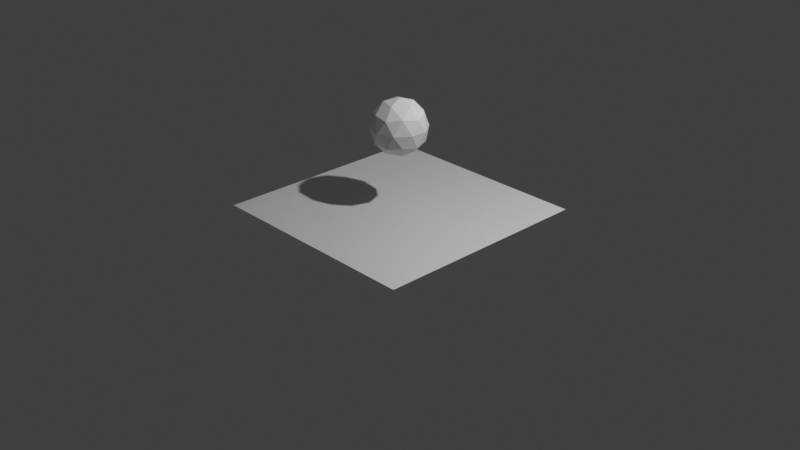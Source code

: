 # Source: Splat.blend  (saved by Blender 2.80.75; exported with 4.5.12 LTS)
import bpy
from mathutils import Matrix  # noqa: F401  (used for matrix-valued properties, if any)

bpy.ops.wm.read_factory_settings(use_empty=True)
scene = bpy.context.scene
scene.name = 'Scene'

# ---- collections
col_collection = bpy.data.collections.new('Collection'); scene.collection.children.link(col_collection)

# ---- images (referenced by path relative to the original .blend; pixels are not part of the script)
import os
ASSET_DIR = os.environ.get("B2B_ASSET_DIR", "")  # directory of the original .blend (textures are referenced by path, not embedded)
HERE = os.path.dirname(os.path.abspath(__file__))  # packed textures are extracted next to this script under _unpacked/

def load_image(name, relpath, width, height, colorspace="sRGB"):
    """Load a texture the original file referenced (path relative to the .blend, or extracted next to this script)."""
    p = next((c for c in (os.path.join(HERE, relpath), os.path.join(ASSET_DIR, relpath)) if relpath and os.path.exists(c)), "")
    if p:
        img = bpy.data.images.load(p, check_existing=True)
        img.name = name
    else:  # same state as the original file: an image datablock whose file is absent (Cycles renders it pink)
        img = bpy.data.images.new(name, width, height)
        img.source = "FILE"
        img.filepath = "//" + (relpath or name)
    img.colorspace_settings.name = colorspace
    return img
img_splat = load_image('Splat', 'Assets/Textures/Splat.png', 1024, 1024, 'sRGB')

# ---- materials (node trees are filled in below, after node groups)
mat_material_003 = bpy.data.materials.new('Material.003')
mat_material_002 = bpy.data.materials.new('Material.002')

# ---- material node trees
mat_material_003.use_nodes = True; mat_material_003.node_tree.nodes.clear()
_N = mat_material_003.node_tree.nodes; _L = mat_material_003.node_tree.links
n0 = _N.new('ShaderNodeOutputMaterial'); n0.name = 'Material Output'; n0.location = (90, 319)
n1 = _N.new('ShaderNodeValToRGB'); n1.name = 'ColorRamp'; n1.location = (-206, 323)
while len(n1.color_ramp.elements) > 1: n1.color_ramp.elements.remove(n1.color_ramp.elements[-1])
n1.color_ramp.elements[0].position = 0.03333; n1.color_ramp.elements[0].color = (0.0, 0.0, 0.0, 1.0)
_e = n1.color_ramp.elements.new(0.1061); _e.color = (1.0, 1.0, 1.0, 1.0)
n2 = _N.new('ShaderNodeSeparateColor'); n2.name = 'Separate RGB'; n2.location = (-397, 220)
n3 = _N.new('ShaderNodeNewGeometry'); n3.name = 'Geometry'; n3.location = (-714, 488)
_L.new(n1.outputs[0], n0.inputs[0])
_L.new(n2.outputs[2], n1.inputs[0])
_L.new(n3.outputs[0], n2.inputs[0])
n0.is_active_output = True
mat_material_002.use_nodes = True; mat_material_002.node_tree.nodes.clear()
_N = mat_material_002.node_tree.nodes; _L = mat_material_002.node_tree.links
n0 = _N.new('ShaderNodeOutputMaterial'); n0.name = 'Material Output'; n0.location = (300, 300)
n1 = _N.new('ShaderNodeBsdfPrincipled'); n1.name = 'Principled BSDF'; n1.location = (10, 300)
n1.distribution = 'GGX'
n1.subsurface_method = 'BURLEY'
n1.inputs[3].default_value = 1.45
n1.inputs[27].default_value = (0.0, 0.0, 0.0, 1.0)
n1.inputs[28].default_value = 1.0
n2 = _N.new('ShaderNodeTexImage'); n2.name = 'Image Texture'; n2.location = (338, 41)
n2.image = img_splat
_L.new(n1.outputs[0], n0.inputs[0])
n0.is_active_output = True

# ---- world
world_world = bpy.data.worlds.new('World'); scene.world = world_world
world_world.use_nodes = True; world_world.node_tree.nodes.clear()
_N = world_world.node_tree.nodes; _L = world_world.node_tree.links
n0 = _N.new('ShaderNodeOutputWorld'); n0.name = 'World Output'; n0.location = (300, 300)
n1 = _N.new('ShaderNodeBackground'); n1.name = 'Background'; n1.location = (10, 300)
n1.inputs[0].default_value = (0.05088, 0.05088, 0.05088, 1.0)
_L.new(n1.outputs[0], n0.inputs[0])
n0.is_active_output = True
world_world.color = (0.05088, 0.05088, 0.05088)
world_world.use_sun_shadow = False
world_world.sun_shadow_jitter_overblur = 0.0

# ---- cameras
cam_camera = bpy.data.cameras.new('Camera')
cam_camera.clip_end = 100.0
cam_camera.ortho_scale = 7.314

# ---- lights
light_light = bpy.data.lights.new('Light', 'POINT')
light_light.transmission_factor = 0.0
light_light.energy = 1000.0
light_light.shadow_soft_size = 0.1
light_light.shadow_maximum_resolution = 0.006
light_light.use_absolute_resolution = True

# ---- meshes
me_cube_001 = bpy.data.meshes.new('Cube.001')
me_cube_001.from_pydata([(-2.0, -2.0, -2.0), (-2.0, -2.0, 2.0), (-2.0, 2.0, -2.0), (-2.0, 2.0, 2.0), (2.0, -2.0, -2.0), (2.0, -2.0, 2.0), (2.0, 2.0, -2.0), (2.0, 2.0, 2.0)], [], [(0, 1, 3, 2), (2, 3, 7, 6), (6, 7, 5, 4), (4, 5, 1, 0), (2, 6, 4, 0), (7, 3, 1, 5)])
me_cube_001.polygons.foreach_set('use_smooth', [True] * 6)
_uv = me_cube_001.uv_layers.new(name='UVMap')
_uv.uv.foreach_set('vector', [0.375, 0.0, 0.625, 0.0, 0.625, 0.25, 0.375, 0.25, 0.375, 0.25, 0.625, 0.25, 0.625, 0.5, 0.375, 0.5, 0.375, 0.5, 0.625, 0.5, 0.625, 0.75, 0.375, 0.75, 0.375, 0.75, 0.625, 0.75, 0.625, 1.0, 0.375, 1.0, 0.125, 0.5, 0.375, 0.5, 0.375, 0.75, 0.125, 0.75, 0.625, 0.5, 0.875, 0.5, 0.875, 0.75, 0.625, 0.75])
me_cube_001.materials.append(mat_material_003)
me_cube_001.use_remesh_preserve_volume = False
me_cube_001.use_remesh_preserve_attributes = False
me_cube_001.use_mirror_vertex_groups = False
me_cube_001.update()
me_icosphere = bpy.data.meshes.new('Icosphere')
me_icosphere.from_pydata([(0.0, 0.0, -1.0), (0.7236, -0.5257, -0.4472), (-0.2764, -0.8506, -0.4472), (-0.8944, 0.0, -0.4472), (-0.2764, 0.8506, -0.4472), (0.7236, 0.5257, -0.4472), (0.2764, -0.8506, 0.4472), (-0.7236, -0.5257, 0.4472), (-0.7236, 0.5257, 0.4472), (0.2764, 0.8506, 0.4472), (0.8944, 0.0, 0.4472), (0.0, 0.0, 1.0), (-0.1625, -0.5, -0.8507), (0.4253, -0.309, -0.8507), (0.2629, -0.809, -0.5257), (0.8506, 0.0, -0.5257), (0.4253, 0.309, -0.8507), (-0.5257, 0.0, -0.8507), (-0.6882, -0.5, -0.5257), (-0.1625, 0.5, -0.8507), (-0.6882, 0.5, -0.5257), (0.2629, 0.809, -0.5257), (0.9511, -0.309, 0.0), (0.9511, 0.309, 0.0), (0.0, -1.0, 0.0), (0.5878, -0.809, 0.0), (-0.9511, -0.309, 0.0), (-0.5878, -0.809, 0.0), (-0.5878, 0.809, 0.0), (-0.9511, 0.309, 0.0), (0.5878, 0.809, 0.0), (0.0, 1.0, 0.0), (0.6882, -0.5, 0.5257), (-0.2629, -0.809, 0.5257), (-0.8506, 0.0, 0.5257), (-0.2629, 0.809, 0.5257), (0.6882, 0.5, 0.5257), (0.1625, -0.5, 0.8507), (0.5257, 0.0, 0.8507), (-0.4253, -0.309, 0.8507), (-0.4253, 0.309, 0.8507), (0.1625, 0.5, 0.8507)], [], [(0, 13, 12), (1, 13, 15), (0, 12, 17), (0, 17, 19), (0, 19, 16), (1, 15, 22), (2, 14, 24), (3, 18, 26), (4, 20, 28), (5, 21, 30), (1, 22, 25), (2, 24, 27), (3, 26, 29), (4, 28, 31), (5, 30, 23), (6, 32, 37), (7, 33, 39), (8, 34, 40), (9, 35, 41), (10, 36, 38), (38, 41, 11), (38, 36, 41), (36, 9, 41), (41, 40, 11), (41, 35, 40), (35, 8, 40), (40, 39, 11), (40, 34, 39), (34, 7, 39), (39, 37, 11), (39, 33, 37), (33, 6, 37), (37, 38, 11), (37, 32, 38), (32, 10, 38), (23, 36, 10), (23, 30, 36), (30, 9, 36), (31, 35, 9), (31, 28, 35), (28, 8, 35), (29, 34, 8), (29, 26, 34), (26, 7, 34), (27, 33, 7), (27, 24, 33), (24, 6, 33), (25, 32, 6), (25, 22, 32), (22, 10, 32), (30, 31, 9), (30, 21, 31), (21, 4, 31), (28, 29, 8), (28, 20, 29), (20, 3, 29), (26, 27, 7), (26, 18, 27), (18, 2, 27), (24, 25, 6), (24, 14, 25), (14, 1, 25), (22, 23, 10), (22, 15, 23), (15, 5, 23), (16, 21, 5), (16, 19, 21), (19, 4, 21), (19, 20, 4), (19, 17, 20), (17, 3, 20), (17, 18, 3), (17, 12, 18), (12, 2, 18), (15, 16, 5), (15, 13, 16), (13, 0, 16), (12, 14, 2), (12, 13, 14), (13, 1, 14)])
_uv = me_icosphere.uv_layers.new(name='UVMap')
_uv.uv.foreach_set('vector', [0.8182, 0.0, 0.7727, 0.07873, 0.8636, 0.07873, 0.7273, 0.1575, 0.6818, 0.07873, 0.6364, 0.1575, 0.09091, 0.0, 0.04545, 0.07873, 0.1364, 0.07873, 0.2727, 0.0, 0.2273, 0.07873, 0.3182, 0.07873, 0.4545, 0.0, 0.4091, 0.07873, 0.5, 0.07873, 0.7273, 0.1575, 0.6364, 0.1575, 0.6818, 0.2362, 0.9091, 0.1575, 0.8182, 0.1575, 0.8636, 0.2362, 0.1818, 0.1575, 0.09091, 0.1575, 0.1364, 0.2362, 0.3636, 0.1575, 0.2727, 0.1575, 0.3182, 0.2362, 0.5455, 0.1575, 0.4545, 0.1575, 0.5, 0.2362, 0.7273, 0.1575, 0.6818, 0.2362, 0.7727, 0.2362, 0.9091, 0.1575, 0.8636, 0.2362, 0.9545, 0.2362, 0.1818, 0.1575, 0.1364, 0.2362, 0.2273, 0.2362, 0.3636, 0.1575, 0.3182, 0.2362, 0.4091, 0.2362, 0.5455, 0.1575, 0.5, 0.2362, 0.5909, 0.2362, 0.8182, 0.3149, 0.7273, 0.3149, 0.7727, 0.3937, 1.0, 0.3149, 0.9091, 0.3149, 0.9545, 0.3937, 0.2727, 0.3149, 0.1818, 0.3149, 0.2273, 0.3937, 0.4545, 0.3149, 0.3636, 0.3149, 0.4091, 0.3937, 0.6364, 0.3149, 0.5455, 0.3149, 0.5909, 0.3937, 0.5909, 0.3937, 0.5, 0.3937, 0.5455, 0.4724, 0.5909, 0.3937, 0.5455, 0.3149, 0.5, 0.3937, 0.5455, 0.3149, 0.4545, 0.3149, 0.5, 0.3937, 0.4091, 0.3937, 0.3182, 0.3937, 0.3636, 0.4724, 0.4091, 0.3937, 0.3636, 0.3149, 0.3182, 0.3937, 0.3636, 0.3149, 0.2727, 0.3149, 0.3182, 0.3937, 0.2273, 0.3937, 0.1364, 0.3937, 0.1818, 0.4724, 0.2273, 0.3937, 0.1818, 0.3149, 0.1364, 0.3937, 0.1818, 0.3149, 0.09091, 0.3149, 0.1364, 0.3937, 0.9545, 0.3937, 0.8636, 0.3937, 0.9091, 0.4724, 0.9545, 0.3937, 0.9091, 0.3149, 0.8636, 0.3937, 0.9091, 0.3149, 0.8182, 0.3149, 0.8636, 0.3937, 0.7727, 0.3937, 0.6818, 0.3937, 0.7273, 0.4724, 0.7727, 0.3937, 0.7273, 0.3149, 0.6818, 0.3937, 0.7273, 0.3149, 0.6364, 0.3149, 0.6818, 0.3937, 0.5909, 0.2362, 0.5455, 0.3149, 0.6364, 0.3149, 0.5909, 0.2362, 0.5, 0.2362, 0.5455, 0.3149, 0.5, 0.2362, 0.4545, 0.3149, 0.5455, 0.3149, 0.4091, 0.2362, 0.3636, 0.3149, 0.4545, 0.3149, 0.4091, 0.2362, 0.3182, 0.2362, 0.3636, 0.3149, 0.3182, 0.2362, 0.2727, 0.3149, 0.3636, 0.3149, 0.2273, 0.2362, 0.1818, 0.3149, 0.2727, 0.3149, 0.2273, 0.2362, 0.1364, 0.2362, 0.1818, 0.3149, 0.1364, 0.2362, 0.09091, 0.3149, 0.1818, 0.3149, 0.9545, 0.2362, 0.9091, 0.3149, 1.0, 0.3149, 0.9545, 0.2362, 0.8636, 0.2362, 0.9091, 0.3149, 0.8636, 0.2362, 0.8182, 0.3149, 0.9091, 0.3149, 0.7727, 0.2362, 0.7273, 0.3149, 0.8182, 0.3149, 0.7727, 0.2362, 0.6818, 0.2362, 0.7273, 0.3149, 0.6818, 0.2362, 0.6364, 0.3149, 0.7273, 0.3149, 0.5, 0.2362, 0.4091, 0.2362, 0.4545, 0.3149, 0.5, 0.2362, 0.4545, 0.1575, 0.4091, 0.2362, 0.4545, 0.1575, 0.3636, 0.1575, 0.4091, 0.2362, 0.3182, 0.2362, 0.2273, 0.2362, 0.2727, 0.3149, 0.3182, 0.2362, 0.2727, 0.1575, 0.2273, 0.2362, 0.2727, 0.1575, 0.1818, 0.1575, 0.2273, 0.2362, 0.1364, 0.2362, 0.04545, 0.2362, 0.09091, 0.3149, 0.1364, 0.2362, 0.09091, 0.1575, 0.04545, 0.2362, 0.09091, 0.1575, 0.0, 0.1575, 0.04545, 0.2362, 0.8636, 0.2362, 0.7727, 0.2362, 0.8182, 0.3149, 0.8636, 0.2362, 0.8182, 0.1575, 0.7727, 0.2362, 0.8182, 0.1575, 0.7273, 0.1575, 0.7727, 0.2362, 0.6818, 0.2362, 0.5909, 0.2362, 0.6364, 0.3149, 0.6818, 0.2362, 0.6364, 0.1575, 0.5909, 0.2362, 0.6364, 0.1575, 0.5455, 0.1575, 0.5909, 0.2362, 0.5, 0.07873, 0.4545, 0.1575, 0.5455, 0.1575, 0.5, 0.07873, 0.4091, 0.07873, 0.4545, 0.1575, 0.4091, 0.07873, 0.3636, 0.1575, 0.4545, 0.1575, 0.3182, 0.07873, 0.2727, 0.1575, 0.3636, 0.1575, 0.3182, 0.07873, 0.2273, 0.07873, 0.2727, 0.1575, 0.2273, 0.07873, 0.1818, 0.1575, 0.2727, 0.1575, 0.1364, 0.07873, 0.09091, 0.1575, 0.1818, 0.1575, 0.1364, 0.07873, 0.04545, 0.07873, 0.09091, 0.1575, 0.04545, 0.07873, 0.0, 0.1575, 0.09091, 0.1575, 0.6364, 0.1575, 0.5909, 0.07873, 0.5455, 0.1575, 0.6364, 0.1575, 0.6818, 0.07873, 0.5909, 0.07873, 0.6818, 0.07873, 0.6364, 0.0, 0.5909, 0.07873, 0.8636, 0.07873, 0.8182, 0.1575, 0.9091, 0.1575, 0.8636, 0.07873, 0.7727, 0.07873, 0.8182, 0.1575, 0.7727, 0.07873, 0.7273, 0.1575, 0.8182, 0.1575])
me_icosphere.use_remesh_preserve_volume = False
me_icosphere.use_remesh_preserve_attributes = False
me_icosphere.use_mirror_vertex_groups = False
me_icosphere.update()
me_plane_002 = bpy.data.meshes.new('Plane.002')
me_plane_002.from_pydata([(-1.0, -1.0, 0.0), (1.0, -1.0, 0.0), (-1.0, 1.0, 0.0), (1.0, 1.0, 0.0)], [], [(0, 1, 3, 2)])
_uv = me_plane_002.uv_layers.new(name='UVMap')
_uv.uv.foreach_set('vector', [0.0, 0.0, 1.0, 0.0, 1.0, 1.0, 0.0, 1.0])
me_plane_002.materials.append(mat_material_002)
me_plane_002.use_remesh_preserve_volume = False
me_plane_002.use_remesh_preserve_attributes = False
me_plane_002.use_mirror_vertex_groups = False
me_plane_002.update()

# ---- objects
ob_light = bpy.data.objects.new('Light', light_light)
ob_camera = bpy.data.objects.new('Camera', cam_camera)
ob_cube = bpy.data.objects.new('Cube', me_cube_001)
ob_icosphere = bpy.data.objects.new('Icosphere', me_icosphere)
ob_plane = bpy.data.objects.new('Plane', me_plane_002)

# ---- transforms, parenting, visibility, modifiers, constraints
ob_light.location = (4.076, 1.005, 5.904)
ob_light.rotation_euler = (0.6503, 0.05522, 1.866)
ob_light.lock_rotations_4d = False
ob_light.empty_display_type = 'ARROWS'
ob_light.color = (0.0, 0.0, 0.0, 0.0)
ob_light.lineart.crease_threshold = 0.0
ob_camera.location = (7.359, -6.926, 4.958)
ob_camera.rotation_euler = (1.109, 0.0, 0.8149)
ob_camera.lock_rotations_4d = False
ob_camera.empty_display_type = 'ARROWS'
ob_camera.color = (0.0, 0.0, 0.0, 0.0)
ob_camera.display_type = 'WIRE'
ob_camera.lineart.crease_threshold = 0.0
ob_cube.location = (0.0, 0.0, 2.0)
ob_cube.display_type = 'SOLID'
ob_cube.lineart.crease_threshold = 0.0
_m = ob_cube.modifiers.new('Fluid', 'FLUID')
_m.fluid_type = 'DOMAIN'
ob_icosphere.location = (0.0, 0.0, 1.0)
ob_icosphere.scale = (0.2964, 0.2964, 0.2964)
ob_icosphere.lineart.crease_threshold = 0.0
_m = ob_icosphere.modifiers.new('Fluid', 'FLUID')
_m.fluid_type = 'FLOW'
ob_plane.location = (0.0, 0.0, 0.128)
ob_plane.scale = (1.184, 1.184, 1.184)
ob_plane.lineart.crease_threshold = 0.0

# ---- collection membership
col_collection.objects.link(ob_light)
col_collection.objects.link(ob_camera)
col_collection.objects.link(ob_cube)
col_collection.objects.link(ob_icosphere)
col_collection.objects.link(ob_plane)

# ---- scene / render settings (as saved in the file)
scene.camera = ob_camera
scene.frame_start = 1; scene.frame_end = 60; scene.frame_set(35)
scene.render.engine = 'CYCLES'
scene.cycles.use_denoising = False
scene.cycles.samples = 128
scene.cycles.sampling_pattern = 'TABULATED_SOBOL'
scene.cycles.use_adaptive_sampling = False
scene.cycles.use_light_tree = False
scene.view_settings.view_transform = 'Standard'
bpy.context.view_layer.update()
